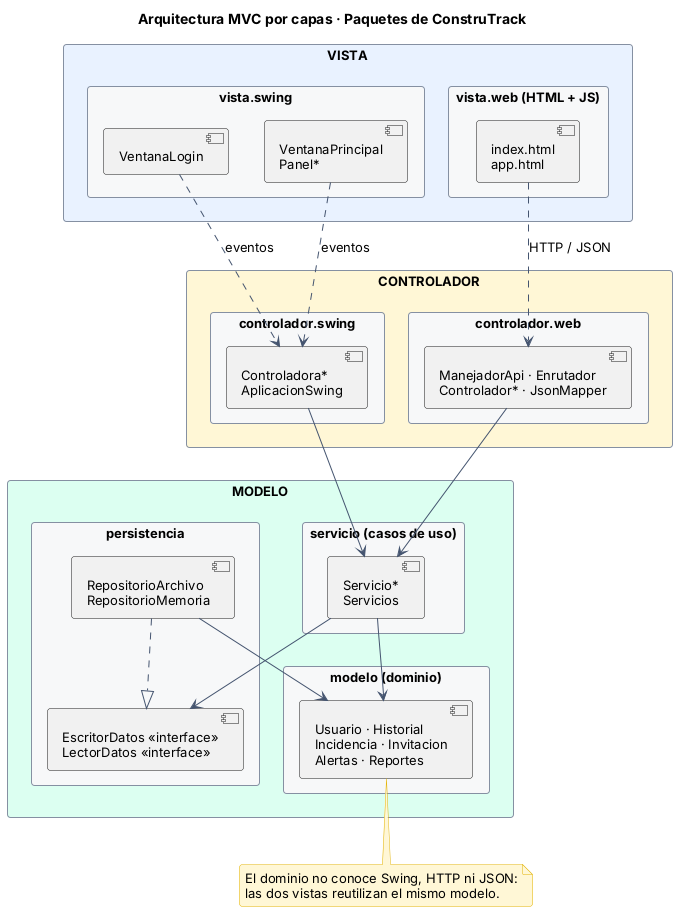

The diagram above was rendered by PlantUML. Its source (embedded in the PNG):
@startuml paquetes_mvc
!include estilo.iuml
title Arquitectura MVC por capas · Paquetes de ConstruTrack
skinparam packageStyle rectangle

package "VISTA" as V #E9F2FF {
  package "vista.swing" as VS {
    [VentanaLogin] as VL
    [VentanaPrincipal\nPanel*] as VP
  }
  package "vista.web (HTML + JS)" as VW {
    [index.html\napp.html] as HT
  }
}
package "CONTROLADOR" as C #FFF7D6 {
  package "controlador.swing" as CS {
    [Controladora*\nAplicacionSwing] as CSW
  }
  package "controlador.web" as CW {
    [ManejadorApi · Enrutador\nControlador* · JsonMapper] as CWE
  }
}
package "MODELO" as M #DCFFF1 {
  package "servicio (casos de uso)" as SV {
    [Servicio*\nServicios] as SVC
  }
  package "modelo (dominio)" as MD {
    [Usuario · Historial\nIncidencia · Invitacion\nAlertas · Reportes] as DOM
  }
  package "persistencia" as PE {
    [EscritorDatos «interface»\nLectorDatos «interface»] as PI
    [RepositorioArchivo\nRepositorioMemoria] as PR
  }
}

VL ..> CSW : eventos
VP ..> CSW : eventos
HT ..> CWE : HTTP / JSON
CSW --> SVC
CWE --> SVC
SVC --> DOM
SVC --> PI
PR ..|> PI
PR --> DOM
note bottom of DOM
  El dominio no conoce Swing, HTTP ni JSON:
  las dos vistas reutilizan el mismo modelo.
end note
@enduml